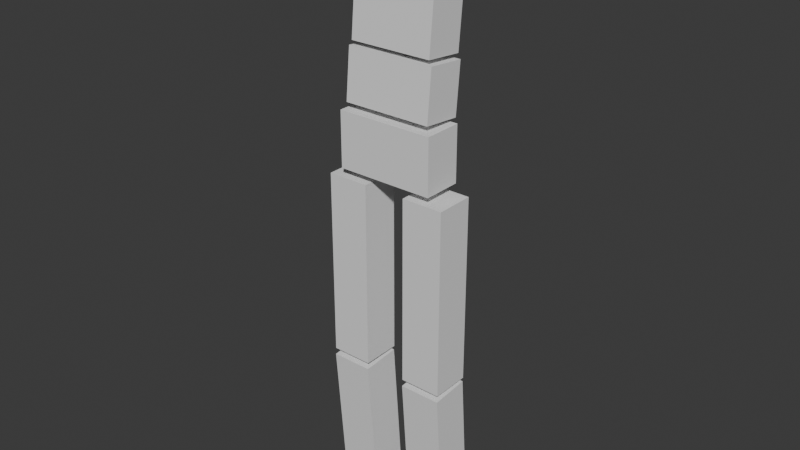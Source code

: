 # Source: newPlayer.blend  (saved by Blender 4.4.32; exported with 4.5.12 LTS)
import bpy
from mathutils import Matrix  # noqa: F401  (used for matrix-valued properties, if any)

bpy.ops.wm.read_factory_settings(use_empty=True)
scene = bpy.context.scene
scene.name = 'Scene'

# ---- collections
col_collection = bpy.data.collections.new('Collection'); scene.collection.children.link(col_collection)

# ---- world
world_world = bpy.data.worlds.new('World'); scene.world = world_world
world_world.use_nodes = True; world_world.node_tree.nodes.clear()
_N = world_world.node_tree.nodes; _L = world_world.node_tree.links
n0 = _N.new('ShaderNodeOutputWorld'); n0.name = 'World Output'; n0.location = (300, 300)
n1 = _N.new('ShaderNodeBackground'); n1.name = 'Background'; n1.location = (10, 300)
n1.inputs[0].default_value = (0.05088, 0.05088, 0.05088, 1.0)
_L.new(n1.outputs[0], n0.inputs[0])
n0.is_active_output = True
world_world.color = (0.05088, 0.05088, 0.05088)
world_world.sun_shadow_jitter_overblur = 0.0

# ---- meshes
me_cube_001 = bpy.data.meshes.new('Cube.001')
me_cube_001.from_pydata([(-1.0, -1.0, -1.0), (-1.0, -1.0, 1.0), (-1.0, 1.0, -1.0), (-1.0, 1.0, 1.0), (1.0, -1.0, -1.0), (1.0, -1.0, 1.0), (1.0, 1.0, -1.0), (1.0, 1.0, 1.0)], [], [(0, 1, 3, 2), (2, 3, 7, 6), (6, 7, 5, 4), (4, 5, 1, 0), (2, 6, 4, 0), (7, 3, 1, 5)])
_uv = me_cube_001.uv_layers.new(name='UVMap')
_uv.uv.foreach_set('vector', [0.375, 0.0, 0.625, 0.0, 0.625, 0.25, 0.375, 0.25, 0.375, 0.25, 0.625, 0.25, 0.625, 0.5, 0.375, 0.5, 0.375, 0.5, 0.625, 0.5, 0.625, 0.75, 0.375, 0.75, 0.375, 0.75, 0.625, 0.75, 0.625, 1.0, 0.375, 1.0, 0.125, 0.5, 0.375, 0.5, 0.375, 0.75, 0.125, 0.75, 0.625, 0.5, 0.875, 0.5, 0.875, 0.75, 0.625, 0.75])
me_cube_001.update()
me_cube_002 = bpy.data.meshes.new('Cube.002')
me_cube_002.from_pydata([(-1.0, -1.0, -1.0), (-1.0, -1.0, 1.0), (-1.0, 1.0, -1.0), (-1.0, 1.0, 1.0), (1.0, -1.0, -1.0), (1.0, -1.0, 1.0), (1.0, 1.0, -1.0), (1.0, 1.0, 1.0)], [], [(0, 1, 3, 2), (2, 3, 7, 6), (6, 7, 5, 4), (4, 5, 1, 0), (2, 6, 4, 0), (7, 3, 1, 5)])
_uv = me_cube_002.uv_layers.new(name='UVMap')
_uv.uv.foreach_set('vector', [0.375, 0.0, 0.625, 0.0, 0.625, 0.25, 0.375, 0.25, 0.375, 0.25, 0.625, 0.25, 0.625, 0.5, 0.375, 0.5, 0.375, 0.5, 0.625, 0.5, 0.625, 0.75, 0.375, 0.75, 0.375, 0.75, 0.625, 0.75, 0.625, 1.0, 0.375, 1.0, 0.125, 0.5, 0.375, 0.5, 0.375, 0.75, 0.125, 0.75, 0.625, 0.5, 0.875, 0.5, 0.875, 0.75, 0.625, 0.75])
me_cube_002.update()
me_cube_003 = bpy.data.meshes.new('Cube.003')
me_cube_003.from_pydata([(-1.0, -1.0, -1.0), (-1.0, -1.0, 1.0), (-1.0, 1.0, -1.0), (-1.0, 1.0, 1.0), (1.0, -1.0, -1.0), (1.0, -1.0, 1.0), (1.0, 1.0, -1.0), (1.0, 1.0, 1.0)], [], [(0, 1, 3, 2), (2, 3, 7, 6), (6, 7, 5, 4), (4, 5, 1, 0), (2, 6, 4, 0), (7, 3, 1, 5)])
_uv = me_cube_003.uv_layers.new(name='UVMap')
_uv.uv.foreach_set('vector', [0.375, 0.0, 0.625, 0.0, 0.625, 0.25, 0.375, 0.25, 0.375, 0.25, 0.625, 0.25, 0.625, 0.5, 0.375, 0.5, 0.375, 0.5, 0.625, 0.5, 0.625, 0.75, 0.375, 0.75, 0.375, 0.75, 0.625, 0.75, 0.625, 1.0, 0.375, 1.0, 0.125, 0.5, 0.375, 0.5, 0.375, 0.75, 0.125, 0.75, 0.625, 0.5, 0.875, 0.5, 0.875, 0.75, 0.625, 0.75])
me_cube_003.update()
me_cube_004 = bpy.data.meshes.new('Cube.004')
me_cube_004.from_pydata([(-1.0, -1.0, -1.0), (-1.0, -1.0, 1.0), (-1.0, 1.0, -1.0), (-1.0, 1.0, 1.0), (1.0, -1.0, -1.0), (1.0, -1.0, 1.0), (1.0, 1.0, -1.0), (1.0, 1.0, 1.0)], [], [(0, 1, 3, 2), (2, 3, 7, 6), (6, 7, 5, 4), (4, 5, 1, 0), (2, 6, 4, 0), (7, 3, 1, 5)])
_uv = me_cube_004.uv_layers.new(name='UVMap')
_uv.uv.foreach_set('vector', [0.375, 0.0, 0.625, 0.0, 0.625, 0.25, 0.375, 0.25, 0.375, 0.25, 0.625, 0.25, 0.625, 0.5, 0.375, 0.5, 0.375, 0.5, 0.625, 0.5, 0.625, 0.75, 0.375, 0.75, 0.375, 0.75, 0.625, 0.75, 0.625, 1.0, 0.375, 1.0, 0.125, 0.5, 0.375, 0.5, 0.375, 0.75, 0.125, 0.75, 0.625, 0.5, 0.875, 0.5, 0.875, 0.75, 0.625, 0.75])
me_cube_004.update()
me_cube_005 = bpy.data.meshes.new('Cube.005')
me_cube_005.from_pydata([(-1.0, -1.0, -1.0), (-1.0, -1.0, 1.0), (-1.0, 1.0, -1.0), (-1.0, 1.0, 1.0), (1.0, -1.0, -1.0), (1.0, -1.0, 1.0), (1.0, 1.0, -1.0), (1.0, 1.0, 1.0)], [], [(0, 1, 3, 2), (2, 3, 7, 6), (6, 7, 5, 4), (4, 5, 1, 0), (2, 6, 4, 0), (7, 3, 1, 5)])
_uv = me_cube_005.uv_layers.new(name='UVMap')
_uv.uv.foreach_set('vector', [0.375, 0.0, 0.625, 0.0, 0.625, 0.25, 0.375, 0.25, 0.375, 0.25, 0.625, 0.25, 0.625, 0.5, 0.375, 0.5, 0.375, 0.5, 0.625, 0.5, 0.625, 0.75, 0.375, 0.75, 0.375, 0.75, 0.625, 0.75, 0.625, 1.0, 0.375, 1.0, 0.125, 0.5, 0.375, 0.5, 0.375, 0.75, 0.125, 0.75, 0.625, 0.5, 0.875, 0.5, 0.875, 0.75, 0.625, 0.75])
me_cube_005.update()
me_cube_006 = bpy.data.meshes.new('Cube.006')
me_cube_006.from_pydata([(-1.0, -1.0, -1.0), (-1.0, -1.0, 1.0), (-1.0, 1.0, -1.0), (-1.0, 1.0, 1.0), (1.0, -1.0, -1.0), (1.0, -1.0, 1.0), (1.0, 1.0, -1.0), (1.0, 1.0, 1.0)], [], [(0, 1, 3, 2), (2, 3, 7, 6), (6, 7, 5, 4), (4, 5, 1, 0), (2, 6, 4, 0), (7, 3, 1, 5)])
_uv = me_cube_006.uv_layers.new(name='UVMap')
_uv.uv.foreach_set('vector', [0.375, 0.0, 0.625, 0.0, 0.625, 0.25, 0.375, 0.25, 0.375, 0.25, 0.625, 0.25, 0.625, 0.5, 0.375, 0.5, 0.375, 0.5, 0.625, 0.5, 0.625, 0.75, 0.375, 0.75, 0.375, 0.75, 0.625, 0.75, 0.625, 1.0, 0.375, 1.0, 0.125, 0.5, 0.375, 0.5, 0.375, 0.75, 0.125, 0.75, 0.625, 0.5, 0.875, 0.5, 0.875, 0.75, 0.625, 0.75])
me_cube_006.update()
me_cube_007 = bpy.data.meshes.new('Cube.007')
me_cube_007.from_pydata([(-1.0, -1.0, -1.0), (-1.0, -1.0, 1.0), (-1.0, 1.0, -1.0), (-1.0, 1.0, 1.0), (1.0, -1.0, -1.0), (1.0, -1.0, 1.0), (1.0, 1.0, -1.0), (1.0, 1.0, 1.0)], [], [(0, 1, 3, 2), (2, 3, 7, 6), (6, 7, 5, 4), (4, 5, 1, 0), (2, 6, 4, 0), (7, 3, 1, 5)])
_uv = me_cube_007.uv_layers.new(name='UVMap')
_uv.uv.foreach_set('vector', [0.375, 0.0, 0.625, 0.0, 0.625, 0.25, 0.375, 0.25, 0.375, 0.25, 0.625, 0.25, 0.625, 0.5, 0.375, 0.5, 0.375, 0.5, 0.625, 0.5, 0.625, 0.75, 0.375, 0.75, 0.375, 0.75, 0.625, 0.75, 0.625, 1.0, 0.375, 1.0, 0.125, 0.5, 0.375, 0.5, 0.375, 0.75, 0.125, 0.75, 0.625, 0.5, 0.875, 0.5, 0.875, 0.75, 0.625, 0.75])
me_cube_007.update()
me_cube_008 = bpy.data.meshes.new('Cube.008')
me_cube_008.from_pydata([(-1.0, -1.0, -1.0), (-1.0, -1.0, 1.0), (-1.0, 1.0, -1.0), (-1.0, 1.0, 1.0), (1.0, -1.0, -1.0), (1.0, -1.0, 1.0), (1.0, 1.0, -1.0), (1.0, 1.0, 1.0)], [], [(0, 1, 3, 2), (2, 3, 7, 6), (6, 7, 5, 4), (4, 5, 1, 0), (2, 6, 4, 0), (7, 3, 1, 5)])
_uv = me_cube_008.uv_layers.new(name='UVMap')
_uv.uv.foreach_set('vector', [0.375, 0.0, 0.625, 0.0, 0.625, 0.25, 0.375, 0.25, 0.375, 0.25, 0.625, 0.25, 0.625, 0.5, 0.375, 0.5, 0.375, 0.5, 0.625, 0.5, 0.625, 0.75, 0.375, 0.75, 0.375, 0.75, 0.625, 0.75, 0.625, 1.0, 0.375, 1.0, 0.125, 0.5, 0.375, 0.5, 0.375, 0.75, 0.125, 0.75, 0.625, 0.5, 0.875, 0.5, 0.875, 0.75, 0.625, 0.75])
me_cube_008.update()
me_cube_009 = bpy.data.meshes.new('Cube.009')
me_cube_009.from_pydata([(-1.0, -1.0, -1.0), (-1.0, -1.0, 1.0), (-1.0, 1.0, -1.0), (-1.0, 1.0, 1.0), (1.0, -1.0, -1.0), (1.0, -1.0, 1.0), (1.0, 1.0, -1.0), (1.0, 1.0, 1.0)], [], [(0, 1, 3, 2), (2, 3, 7, 6), (6, 7, 5, 4), (4, 5, 1, 0), (2, 6, 4, 0), (7, 3, 1, 5)])
_uv = me_cube_009.uv_layers.new(name='UVMap')
_uv.uv.foreach_set('vector', [0.375, 0.0, 0.625, 0.0, 0.625, 0.25, 0.375, 0.25, 0.375, 0.25, 0.625, 0.25, 0.625, 0.5, 0.375, 0.5, 0.375, 0.5, 0.625, 0.5, 0.625, 0.75, 0.375, 0.75, 0.375, 0.75, 0.625, 0.75, 0.625, 1.0, 0.375, 1.0, 0.125, 0.5, 0.375, 0.5, 0.375, 0.75, 0.125, 0.75, 0.625, 0.5, 0.875, 0.5, 0.875, 0.75, 0.625, 0.75])
me_cube_009.update()
arm_armature_001 = bpy.data.armatures.new('Armature.001')  # bones are not reproduced

# ---- objects
ob_armature_001 = bpy.data.objects.new(' Armature.001', arm_armature_001)
ob_cube = bpy.data.objects.new('Cube', me_cube_001)
ob_cube_001 = bpy.data.objects.new('Cube.001', me_cube_002)
ob_cube_002 = bpy.data.objects.new('Cube.002', me_cube_003)
ob_cube_003 = bpy.data.objects.new('Cube.003', me_cube_004)
ob_cube_004 = bpy.data.objects.new('Cube.004', me_cube_005)
ob_cube_005 = bpy.data.objects.new('Cube.005', me_cube_006)
ob_cube_006 = bpy.data.objects.new('Cube.006', me_cube_007)
ob_cube_007 = bpy.data.objects.new('Cube.007', me_cube_008)
ob_cube_008 = bpy.data.objects.new('Cube.008', me_cube_009)

# ---- transforms, parenting, visibility, modifiers, constraints
ob_armature_001.location = (0.0, 0.0, 0.0)
ob_armature_001.scale = (0.01782, 0.0178, 0.01782)
ob_armature_001.show_in_front = True
ob_cube.location = (0.0, 0.006096, 1.771)
ob_cube.scale = (0.1974, 0.07872, 0.1121)
ob_cube_001.location = (0.0, 0.02902, 2.006)
ob_cube_001.rotation_euler = (-0.09343, -0.0, 0.0)
ob_cube_001.scale = (0.1801, 0.07872, 0.102)
ob_cube_002.location = (0.0, 0.05056, 2.236)
ob_cube_002.rotation_euler = (-0.09343, -0.0, 0.0)
ob_cube_002.scale = (0.1689, 0.07872, 0.1102)
ob_cube_003.location = (0.0, 0.07004, 2.494)
ob_cube_003.rotation_euler = (-0.01738, -0.0, 0.0)
ob_cube_003.scale = (0.1411, 0.07872, 0.1243)
ob_cube_004.location = (0.1703, 0.006096, 1.243)
ob_cube_004.scale = (0.08397, 0.07872, 0.3802)
ob_cube_005.location = (-0.1703, 0.006096, 1.243)
ob_cube_005.scale = (0.08397, 0.07872, 0.3802)
ob_cube_006.location = (0.1703, 0.02746, 0.5354)
ob_cube_006.rotation_euler = (0.0768, -0.0, 0.0)
ob_cube_006.scale = (0.08397, 0.07872, 0.3071)
ob_cube_007.location = (-0.1703, 0.02746, 0.5354)
ob_cube_007.rotation_euler = (0.0768, -0.0, 0.0)
ob_cube_007.scale = (0.08397, 0.07872, 0.3071)
ob_cube_008.location = (-0.2109, 0.09744, 2.591)
ob_cube_008.rotation_euler = (-0.01738, -0.09023, 0.0)
ob_cube_008.scale = (0.07395, 0.04947, 0.0638)

# ---- collection membership
col_collection.objects.link(ob_armature_001)
col_collection.objects.link(ob_cube)
col_collection.objects.link(ob_cube_001)
col_collection.objects.link(ob_cube_002)
col_collection.objects.link(ob_cube_003)
col_collection.objects.link(ob_cube_004)
col_collection.objects.link(ob_cube_005)
col_collection.objects.link(ob_cube_006)
col_collection.objects.link(ob_cube_007)
col_collection.objects.link(ob_cube_008)

# ---- scene / render settings (as saved in the file)
scene.frame_start = 1; scene.frame_end = 31; scene.frame_set(16)
scene.render.engine = 'BLENDER_EEVEE_NEXT'
bpy.context.view_layer.update()

# ---- added for rendering (the .blend has no active camera and no usable light): camera, sun
cam_auto = bpy.data.cameras.new('AutoCamera')
cam_auto.lens = 50.0
cam_auto.sensor_width = 36.0
cam_auto.clip_end = 1000.0
ob_auto_camera = bpy.data.objects.new('AutoCamera', cam_auto)
scene.collection.objects.link(ob_auto_camera)
ob_auto_camera.location = (2.30394, -2.74818, 3.30036)
ob_auto_camera.rotation_euler = (1.09748, -7.21219e-08, 0.694738)
scene.camera = ob_auto_camera
light_auto_sun = bpy.data.lights.new('AutoSun', 'SUN')
light_auto_sun.energy = 3.0
light_auto_sun.angle = 0.0523599
ob_auto_sun = bpy.data.objects.new('AutoSun', light_auto_sun)
scene.collection.objects.link(ob_auto_sun)
ob_auto_sun.rotation_euler = (0.872665, 0.174533, 0.523599)
bpy.context.view_layer.update()
